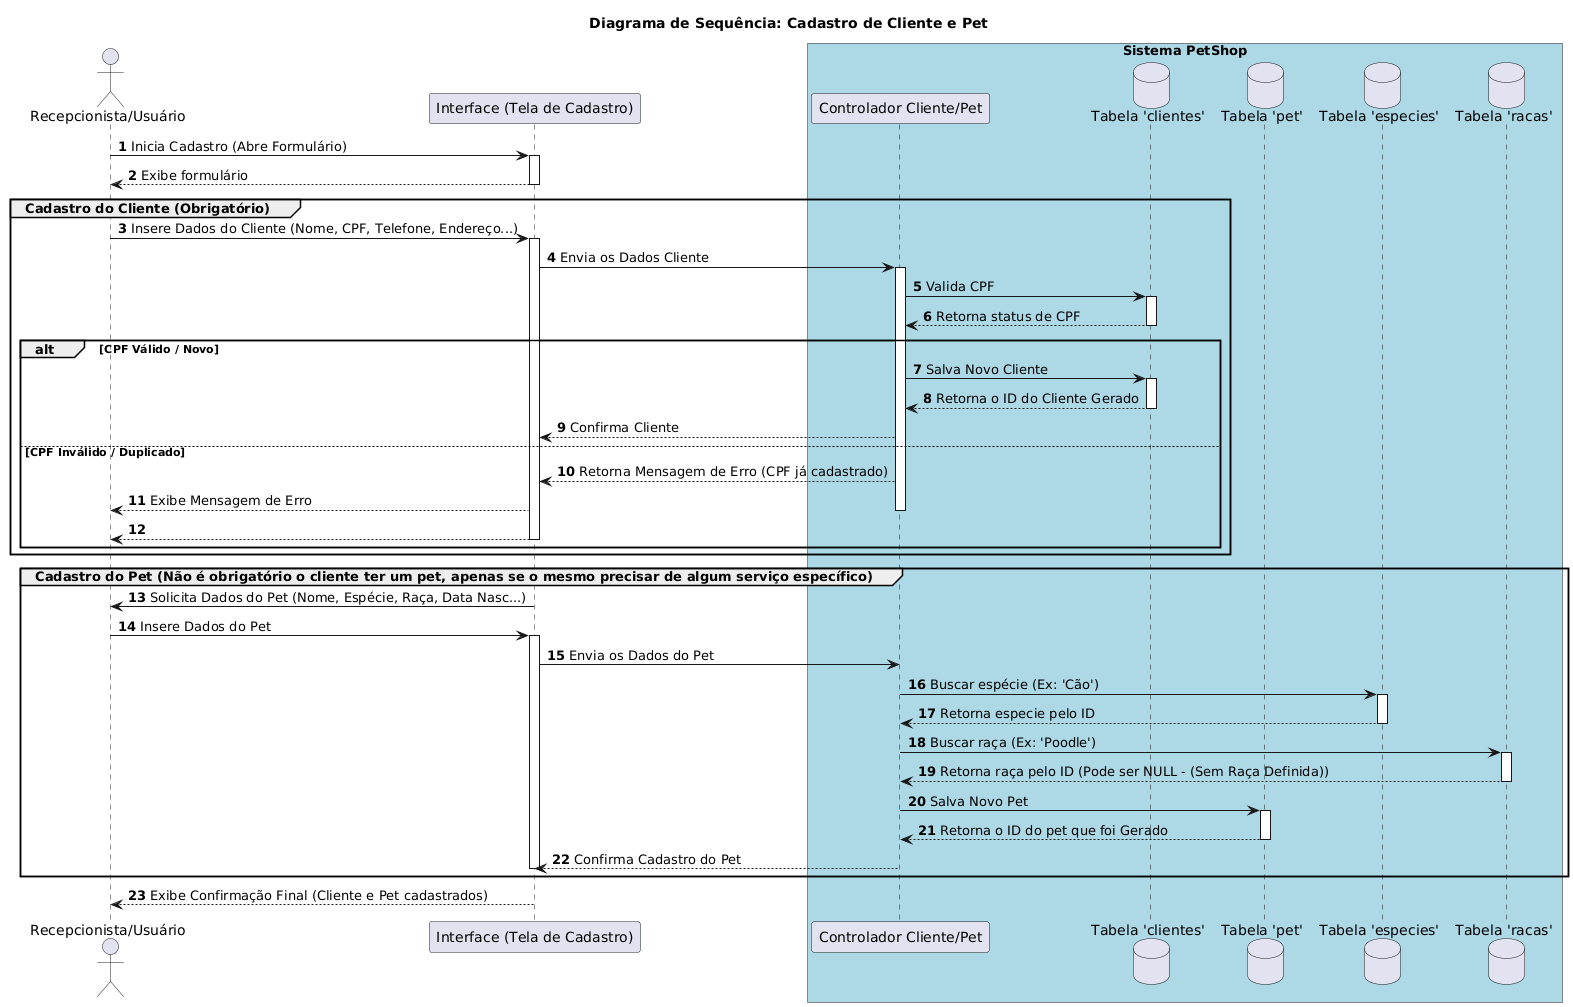

The diagram above was rendered by PlantUML. Its source (embedded in the PNG):
@startuml
title Diagrama de Sequência: Cadastro de Cliente e Pet
autonumber

' Definição dos participantes externos e internos
actor "Recepcionista/Usuário" as User
participant "Interface (Tela de Cadastro)" as UI
box "Sistema PetShop" #LightBlue
    participant "Controlador Cliente/Pet" as Controller
    database "Tabela 'clientes'" as DBClientes
    database "Tabela 'pet'" as DBPet
    database "Tabela 'especies'" as DBEspecies
    database "Tabela 'racas'" as DBRacas
end box

' FLUXO PRINCIPAL: Início do Cadastro

User -> UI : Inicia Cadastro (Abre Formulário)

activate UI
UI --> User : Exibe formulário
deactivate UI

group **Cadastro do Cliente (Obrigatório)**

    User -> UI : Insere Dados do Cliente (Nome, CPF, Telefone, Endereço...)
    activate UI
    UI -> Controller : Envia os Dados Cliente
    activate Controller
    
    ' Validação de unicidade do CPF (Regra de Negócio/Índice UNIQUE)
    Controller -> DBClientes : Valida CPF
    activate DBClientes
    DBClientes --> Controller : Retorna status de CPF
    deactivate DBClientes
    
    alt CPF Válido / Novo
        Controller -> DBClientes : Salva Novo Cliente
        activate DBClientes
        DBClientes --> Controller : Retorna o ID do Cliente Gerado
        deactivate DBClientes
        
        Controller --> UI : Confirma Cliente
        
    else CPF Inválido / Duplicado
        Controller --> UI : Retorna Mensagem de Erro (CPF já cadastrado)
        UI --> User : Exibe Mensagem de Erro
        deactivate Controller
        
        return
    end
    
end

group **Cadastro do Pet (Não é obrigatório o cliente ter um pet, apenas se o mesmo precisar de algum serviço específico)**

    UI -> User : Solicita Dados do Pet (Nome, Espécie, Raça, Data Nasc...)
    
    User -> UI : Insere Dados do Pet
    activate UI
    
    UI -> Controller : Envia os Dados do Pet

    ' Verificação de IDs para chaves estrangeiras
    Controller -> DBEspecies : Buscar espécie (Ex: 'Cão')
    activate DBEspecies
    DBEspecies --> Controller : Retorna especie pelo ID
    deactivate DBEspecies
    
    Controller -> DBRacas : Buscar raça (Ex: 'Poodle')
    activate DBRacas
    DBRacas --> Controller : Retorna raça pelo ID (Pode ser NULL - (Sem Raça Definida))
    deactivate DBRacas
    
    ' Registro na tabela PET
    Controller -> DBPet : Salva Novo Pet
    activate DBPet
    DBPet --> Controller : Retorna o ID do pet que foi Gerado
    deactivate DBPet
    
    Controller --> UI : Confirma Cadastro do Pet
    deactivate Controller
    deactivate UI
    
end

UI --> User : Exibe Confirmação Final (Cliente e Pet cadastrados)
@enduml